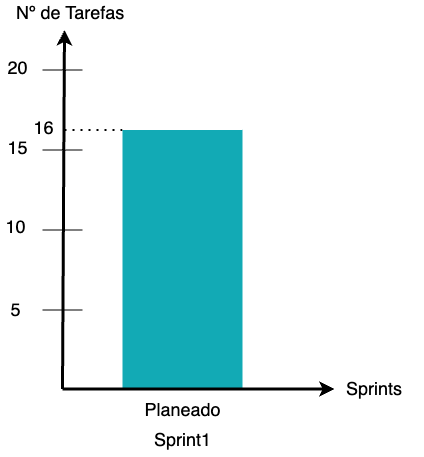

The diagram above was exported from draw.io. Its source (the exported page's mxGraphModel, read from the mxfile embedded in the PNG):
<mxGraphModel dx="-501" dy="176" grid="1" gridSize="10" guides="1" tooltips="1" connect="1" arrows="1" fold="1" page="1" pageScale="1" pageWidth="1169" pageHeight="827" background="none" math="0" shadow="0">
  <root>
    <mxCell id="0" />
    <mxCell id="1" parent="0" />
    <mxCell id="723" value="" style="whiteSpace=wrap;fillColor=#12AAB5;gradientColor=none;gradientDirection=east;strokeColor=none;html=1;fontColor=#23445d;" parent="1" vertex="1">
      <mxGeometry x="2752" y="1089.5" width="120" height="259" as="geometry" />
    </mxCell>
    <mxCell id="727" value="" style="edgeStyle=none;html=1;fontColor=#000000;strokeWidth=3;strokeColor=#000000;" parent="1" edge="1">
      <mxGeometry width="100" height="100" relative="1" as="geometry">
        <mxPoint x="2692" y="1348.5" as="sourcePoint" />
        <mxPoint x="2694" y="989.5" as="targetPoint" />
      </mxGeometry>
    </mxCell>
    <mxCell id="734" value="" style="edgeStyle=none;html=1;fontColor=#000000;strokeWidth=3;strokeColor=#000000;" parent="1" edge="1">
      <mxGeometry width="100" height="100" relative="1" as="geometry">
        <mxPoint x="2692" y="1348.5" as="sourcePoint" />
        <mxPoint x="2964" y="1348.5" as="targetPoint" />
      </mxGeometry>
    </mxCell>
    <mxCell id="735" value="Sprints" style="text;spacingTop=-5;html=1;fontSize=18;fontStyle=0;points=[];strokeColor=none;" parent="1" vertex="1">
      <mxGeometry x="2974" y="1336.5" width="80" height="20" as="geometry" />
    </mxCell>
    <mxCell id="737" value="Sprint1" style="text;spacingTop=-5;align=center;verticalAlign=middle;fontStyle=0;html=1;fontSize=18;points=[];strokeColor=none;" parent="1" vertex="1">
      <mxGeometry x="2752" y="1386.5" width="120" height="30" as="geometry" />
    </mxCell>
    <mxCell id="745" value="Nº de Tarefas" style="text;spacingTop=-5;html=1;fontSize=18;fontStyle=0;points=[]" parent="1" vertex="1">
      <mxGeometry x="2644" y="959.5" width="80" height="20" as="geometry" />
    </mxCell>
    <mxCell id="746" value="5" style="text;spacingTop=-5;align=center;verticalAlign=middle;fontStyle=0;html=1;fontSize=18;points=[]" parent="1" vertex="1">
      <mxGeometry x="2630" y="1206.5000000000002" width="30" height="129.99999999999977" as="geometry" />
    </mxCell>
    <mxCell id="747" value="10" style="text;spacingTop=-5;align=center;verticalAlign=middle;fontStyle=0;html=1;fontSize=18;points=[]" parent="1" vertex="1">
      <mxGeometry x="2630" y="1158.5" width="30" height="60" as="geometry" />
    </mxCell>
    <mxCell id="748" value="15" style="text;spacingTop=-5;align=center;verticalAlign=middle;fontStyle=0;html=1;fontSize=18;points=[]" parent="1" vertex="1">
      <mxGeometry x="2634" y="1089.5" width="26" height="40" as="geometry" />
    </mxCell>
    <mxCell id="GDj1hMKmHIbwkr3ay9AX-755" value="" style="endArrow=none;html=1;rounded=0;" edge="1" parent="1">
      <mxGeometry width="50" height="50" relative="1" as="geometry">
        <mxPoint x="2672" y="1269.5" as="sourcePoint" />
        <mxPoint x="2712" y="1269.5" as="targetPoint" />
      </mxGeometry>
    </mxCell>
    <mxCell id="GDj1hMKmHIbwkr3ay9AX-756" value="" style="endArrow=none;html=1;rounded=0;" edge="1" parent="1">
      <mxGeometry width="50" height="50" relative="1" as="geometry">
        <mxPoint x="2672" y="1189.5" as="sourcePoint" />
        <mxPoint x="2712" y="1189.5" as="targetPoint" />
      </mxGeometry>
    </mxCell>
    <mxCell id="GDj1hMKmHIbwkr3ay9AX-757" value="" style="endArrow=none;html=1;rounded=0;" edge="1" parent="1">
      <mxGeometry width="50" height="50" relative="1" as="geometry">
        <mxPoint x="2672" y="1109.5" as="sourcePoint" />
        <mxPoint x="2712" y="1109.5" as="targetPoint" />
      </mxGeometry>
    </mxCell>
    <mxCell id="GDj1hMKmHIbwkr3ay9AX-758" value="" style="endArrow=none;html=1;rounded=0;" edge="1" parent="1">
      <mxGeometry width="50" height="50" relative="1" as="geometry">
        <mxPoint x="2672" y="1029.5" as="sourcePoint" />
        <mxPoint x="2712" y="1029.5" as="targetPoint" />
      </mxGeometry>
    </mxCell>
    <mxCell id="GDj1hMKmHIbwkr3ay9AX-759" value="20" style="text;spacingTop=-5;align=center;verticalAlign=middle;fontStyle=0;html=1;fontSize=18;points=[]" vertex="1" parent="1">
      <mxGeometry x="2634" y="1009.5" width="26" height="40" as="geometry" />
    </mxCell>
    <mxCell id="GDj1hMKmHIbwkr3ay9AX-760" value="Planeado" style="text;spacingTop=-5;align=center;verticalAlign=middle;fontStyle=0;html=1;fontSize=18;points=[];strokeColor=none;" vertex="1" parent="1">
      <mxGeometry x="2752" y="1356.5" width="120" height="30" as="geometry" />
    </mxCell>
    <mxCell id="GDj1hMKmHIbwkr3ay9AX-762" value="" style="endArrow=none;dashed=1;html=1;dashPattern=1 3;strokeWidth=2;rounded=0;entryX=0;entryY=0;entryDx=0;entryDy=0;" edge="1" parent="1" target="723">
      <mxGeometry width="50" height="50" relative="1" as="geometry">
        <mxPoint x="2694" y="1089.5" as="sourcePoint" />
        <mxPoint x="2794" y="1039.5" as="targetPoint" />
      </mxGeometry>
    </mxCell>
    <mxCell id="GDj1hMKmHIbwkr3ay9AX-763" value="16" style="text;spacingTop=-5;align=center;verticalAlign=middle;fontStyle=0;html=1;fontSize=18;points=[]" vertex="1" parent="1">
      <mxGeometry x="2660" y="1069.5" width="26" height="40" as="geometry" />
    </mxCell>
  </root>
</mxGraphModel>